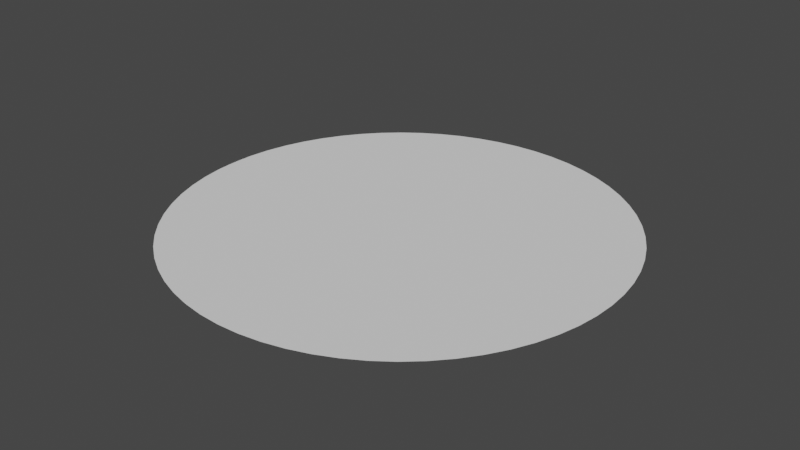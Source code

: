 # Source: weird_1.blend  (saved by Blender 2.91.10; exported with 4.5.12 LTS)
import bpy
from mathutils import Matrix  # noqa: F401  (used for matrix-valued properties, if any)

bpy.ops.wm.read_factory_settings(use_empty=True)
scene = bpy.context.scene
scene.name = 'Scene'

# ---- collections
col_collection = bpy.data.collections.new('Collection'); scene.collection.children.link(col_collection)

# ---- world
world_world = bpy.data.worlds.new('World'); scene.world = world_world
world_world.use_nodes = True; world_world.node_tree.nodes.clear()
_N = world_world.node_tree.nodes; _L = world_world.node_tree.links
n0 = _N.new('ShaderNodeOutputWorld'); n0.name = 'World Output'; n0.location = (300, 300)
n1 = _N.new('ShaderNodeBackground'); n1.name = 'Background'; n1.location = (10, 300)
n1.inputs[0].default_value = (0.05088, 0.05088, 0.05088, 1.0)
_L.new(n1.outputs[0], n0.inputs[0])
n0.is_active_output = True
world_world.color = (0.05088, 0.05088, 0.05088)
world_world.use_sun_shadow = False
world_world.sun_shadow_jitter_overblur = 0.0

# ---- meshes
me_plane = bpy.data.meshes.new('Plane')
me_plane.from_pydata([(-0.09958, 0.995, 0.0), (-0.1966, 0.9806, 0.0), (-0.001582, 0.9998, 0.0), (0.09642, 0.995, 0.0), (0.1935, 0.9806, 0.0), (0.2886, 0.9567, 0.0), (0.381, 0.9237, 0.0), (-0.2918, 0.9567, 0.0), (-0.3842, 0.9237, 0.0), (0.4697, 0.8817, 0.0), (0.5539, 0.8313, 0.0), (-0.4729, 0.8817, 0.0), (-0.557, 0.8313, 0.0), (0.7054, 0.707, 0.0), (0.6327, 0.7728, 0.0), (-0.6358, 0.7729, 0.0), (-0.7085, 0.707, 0.0), (0.7713, 0.6343, 0.0), (0.8297, 0.5555, 0.0), (-0.7744, 0.6343, 0.0), (-0.8329, 0.5555, 0.0), (0.8802, 0.4713, 0.0), (0.9221, 0.3826, 0.0), (-0.8833, 0.4713, 0.0), (-0.9253, 0.3826, 0.0), (0.9934, 0.098, 0.0), (0.9982, -4.649e-07, 0.0), (0.979, 0.195, 0.0), (0.9552, 0.2902, 0.0), (-1.0, 0.02802, 0.0), (-0.9966, 0.098, 0.0), (-0.9583, 0.2902, 0.0), (-0.9822, 0.1951, 0.0), (0.979, -0.1951, 0.0), (0.9552, -0.2902, 0.0), (0.9934, -0.098, 0.0), (0.9221, -0.3826, 0.0), (0.8297, -0.5555, 0.0), (0.8802, -0.4713, 0.0), (0.7713, -0.6343, 0.0), (0.7054, -0.707, 0.0), (0.5539, -0.8313, 0.0), (0.6327, -0.7729, 0.0), (0.4697, -0.8817, 0.0), (0.381, -0.9237, 0.0), (0.09642, -0.995, 0.0), (0.1935, -0.9806, 0.0), (0.2886, -0.9567, 0.0), (-0.001582, -0.9998, 0.0), (-0.2918, -0.9567, 0.0), (-0.1966, -0.9806, 0.0), (-0.09958, -0.995, 0.0), (-0.3842, -0.9237, 0.0), (-0.557, -0.8313, 0.0), (-0.6358, -0.7729, 0.0), (-0.4729, -0.8817, 0.0), (-0.7085, -0.707, 0.0), (-0.8329, -0.5555, 0.0), (-0.8833, -0.4713, 0.0), (-0.7744, -0.6343, 0.0), (-0.9253, -0.3826, 0.0), (-0.9822, -0.1951, 0.0), (-0.9966, -0.098, 0.0), (-0.9583, -0.2902, 0.0), (-1.0, -0.02802, 0.0)], [], [(64, 62, 61, 63, 60, 58, 57, 59, 56, 54, 53, 55, 52, 49, 50, 51, 48, 45, 46, 47, 44, 43, 41, 42, 40, 39, 37, 38, 36, 34, 33, 35, 26, 25, 27, 28, 22, 21, 18, 17, 13, 14, 10, 9, 6, 5, 4, 3, 2, 0, 1, 7, 8, 11, 12, 15, 16, 19, 20, 23, 24, 31, 32, 30, 29)])
_uv = me_plane.uv_layers.new(name='UVMap')
_uv.uv.foreach_set('vector', [0.0, 0.486, 0.001719, 0.451, 0.008917, 0.4025, 0.02084, 0.3549, 0.03736, 0.3087, 0.05834, 0.2644, 0.08356, 0.2223, 0.1128, 0.1829, 0.1457, 0.1465, 0.1821, 0.1136, 0.2215, 0.08435, 0.2636, 0.05913, 0.3079, 0.03816, 0.3541, 0.02163, 0.4017, 0.009708, 0.4502, 0.00251, 0.4992, 0.0001031, 0.5482, 0.00251, 0.5967, 0.009709, 0.6443, 0.02163, 0.6905, 0.03816, 0.7349, 0.05913, 0.7769, 0.08435, 0.8163, 0.1136, 0.8527, 0.1465, 0.8856, 0.1829, 0.9149, 0.2223, 0.9401, 0.2644, 0.9611, 0.3087, 0.9776, 0.3549, 0.9895, 0.4025, 0.9967, 0.451, 0.9991, 0.5, 0.9967, 0.549, 0.9895, 0.5975, 0.9776, 0.6451, 0.9611, 0.6913, 0.9401, 0.7356, 0.9149, 0.7777, 0.8856, 0.8171, 0.8527, 0.8535, 0.8163, 0.8864, 0.7769, 0.9156, 0.7349, 0.9409, 0.6905, 0.9618, 0.6443, 0.9784, 0.5967, 0.9903, 0.5482, 0.9975, 0.4992, 0.9999, 0.4502, 0.9975, 0.4017, 0.9903, 0.3541, 0.9784, 0.3079, 0.9618, 0.2636, 0.9409, 0.2215, 0.9156, 0.1821, 0.8864, 0.1457, 0.8535, 0.1128, 0.8171, 0.08356, 0.7777, 0.05834, 0.7356, 0.03736, 0.6913, 0.02084, 0.6451, 0.008917, 0.5975, 0.001719, 0.549, 0.0, 0.514])
me_plane.use_remesh_fix_poles = True
me_plane.use_remesh_preserve_attributes = False
me_plane.use_mirror_vertex_groups = False
me_plane.update()

# ---- objects
ob_plane = bpy.data.objects.new('Plane', me_plane)

# ---- transforms, parenting, visibility, modifiers, constraints
ob_plane.location = (0.0, 0.0, 0.0)
ob_plane.lineart.crease_threshold = 0.0

# ---- collection membership
col_collection.objects.link(ob_plane)

# ---- scene / render settings (as saved in the file)
scene.frame_start = 1; scene.frame_end = 250; scene.frame_set(1)
scene.render.engine = 'BLENDER_EEVEE_NEXT'
scene.cycles.use_denoising = False
scene.cycles.samples = 128
scene.cycles.sampling_pattern = 'TABULATED_SOBOL'
scene.cycles.use_adaptive_sampling = False
scene.cycles.use_light_tree = False
scene.view_settings.view_transform = 'Filmic'
bpy.context.view_layer.update()

# ---- added for rendering (the .blend has no active camera and no usable light): camera, sun
cam_auto = bpy.data.cameras.new('AutoCamera')
cam_auto.lens = 50.0
cam_auto.sensor_width = 36.0
cam_auto.clip_end = 1000.0
ob_auto_camera = bpy.data.objects.new('AutoCamera', cam_auto)
scene.collection.objects.link(ob_auto_camera)
ob_auto_camera.location = (2.6146, -3.13859, 2.09239)
ob_auto_camera.rotation_euler = (1.09748, -7.21219e-08, 0.694738)
scene.camera = ob_auto_camera
light_auto_sun = bpy.data.lights.new('AutoSun', 'SUN')
light_auto_sun.energy = 3.0
light_auto_sun.angle = 0.0523599
ob_auto_sun = bpy.data.objects.new('AutoSun', light_auto_sun)
scene.collection.objects.link(ob_auto_sun)
ob_auto_sun.rotation_euler = (0.872665, 0.174533, 0.523599)
bpy.context.view_layer.update()
